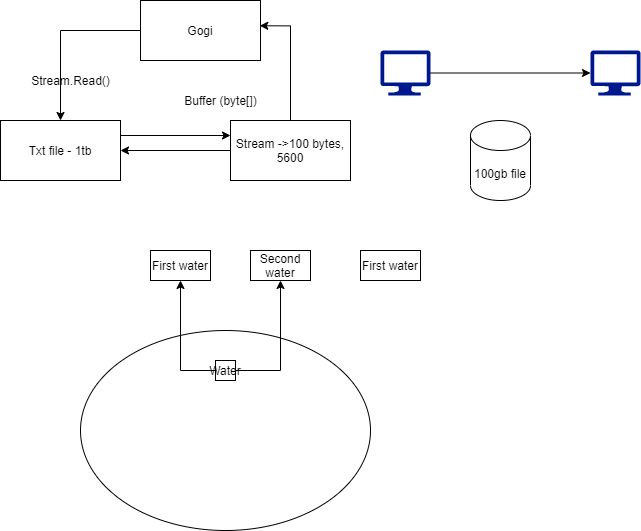

The diagram above was exported from draw.io. Its source (the exported page's mxGraphModel, read from the mxfile embedded in the PNG):
<mxGraphModel dx="2076" dy="1096" grid="1" gridSize="10" guides="1" tooltips="1" connect="1" arrows="1" fold="1" page="1" pageScale="1" pageWidth="850" pageHeight="1100" math="0" shadow="0">
  <root>
    <mxCell id="0" />
    <mxCell id="1" parent="0" />
    <mxCell id="YH7OsF6iXXZUWwu9b9Rb-6" style="edgeStyle=orthogonalEdgeStyle;rounded=0;orthogonalLoop=1;jettySize=auto;html=1;exitX=1;exitY=0.25;exitDx=0;exitDy=0;entryX=0;entryY=0.25;entryDx=0;entryDy=0;" edge="1" parent="1" source="YH7OsF6iXXZUWwu9b9Rb-1" target="YH7OsF6iXXZUWwu9b9Rb-4">
      <mxGeometry relative="1" as="geometry" />
    </mxCell>
    <mxCell id="YH7OsF6iXXZUWwu9b9Rb-1" value="Txt file - 1tb" style="rounded=0;whiteSpace=wrap;html=1;" vertex="1" parent="1">
      <mxGeometry x="190" y="300" width="120" height="60" as="geometry" />
    </mxCell>
    <mxCell id="YH7OsF6iXXZUWwu9b9Rb-3" style="edgeStyle=orthogonalEdgeStyle;rounded=0;orthogonalLoop=1;jettySize=auto;html=1;" edge="1" parent="1" source="YH7OsF6iXXZUWwu9b9Rb-2" target="YH7OsF6iXXZUWwu9b9Rb-1">
      <mxGeometry relative="1" as="geometry" />
    </mxCell>
    <mxCell id="YH7OsF6iXXZUWwu9b9Rb-2" value="Gogi" style="rounded=0;whiteSpace=wrap;html=1;" vertex="1" parent="1">
      <mxGeometry x="330" y="180" width="120" height="60" as="geometry" />
    </mxCell>
    <mxCell id="YH7OsF6iXXZUWwu9b9Rb-5" style="edgeStyle=orthogonalEdgeStyle;rounded=0;orthogonalLoop=1;jettySize=auto;html=1;entryX=1;entryY=0.5;entryDx=0;entryDy=0;" edge="1" parent="1" source="YH7OsF6iXXZUWwu9b9Rb-4" target="YH7OsF6iXXZUWwu9b9Rb-1">
      <mxGeometry relative="1" as="geometry" />
    </mxCell>
    <mxCell id="YH7OsF6iXXZUWwu9b9Rb-7" style="edgeStyle=orthogonalEdgeStyle;rounded=0;orthogonalLoop=1;jettySize=auto;html=1;entryX=0.994;entryY=0.421;entryDx=0;entryDy=0;entryPerimeter=0;" edge="1" parent="1" source="YH7OsF6iXXZUWwu9b9Rb-4" target="YH7OsF6iXXZUWwu9b9Rb-2">
      <mxGeometry relative="1" as="geometry" />
    </mxCell>
    <mxCell id="YH7OsF6iXXZUWwu9b9Rb-4" value="Stream -&amp;gt;100 bytes,&lt;br&gt;5600" style="rounded=0;whiteSpace=wrap;html=1;" vertex="1" parent="1">
      <mxGeometry x="420" y="300" width="120" height="60" as="geometry" />
    </mxCell>
    <mxCell id="YH7OsF6iXXZUWwu9b9Rb-10" style="edgeStyle=orthogonalEdgeStyle;rounded=0;orthogonalLoop=1;jettySize=auto;html=1;" edge="1" parent="1" source="YH7OsF6iXXZUWwu9b9Rb-8" target="YH7OsF6iXXZUWwu9b9Rb-9">
      <mxGeometry relative="1" as="geometry" />
    </mxCell>
    <mxCell id="YH7OsF6iXXZUWwu9b9Rb-8" value="" style="aspect=fixed;pointerEvents=1;shadow=0;dashed=0;html=1;strokeColor=none;labelPosition=center;verticalLabelPosition=bottom;verticalAlign=top;align=center;fillColor=#00188D;shape=mxgraph.azure.computer" vertex="1" parent="1">
      <mxGeometry x="570" y="230" width="50" height="45" as="geometry" />
    </mxCell>
    <mxCell id="YH7OsF6iXXZUWwu9b9Rb-9" value="" style="aspect=fixed;pointerEvents=1;shadow=0;dashed=0;html=1;strokeColor=none;labelPosition=center;verticalLabelPosition=bottom;verticalAlign=top;align=center;fillColor=#00188D;shape=mxgraph.azure.computer" vertex="1" parent="1">
      <mxGeometry x="780" y="230" width="50" height="45" as="geometry" />
    </mxCell>
    <mxCell id="YH7OsF6iXXZUWwu9b9Rb-11" value="100gb file" style="shape=cylinder3;whiteSpace=wrap;html=1;boundedLbl=1;backgroundOutline=1;size=15;" vertex="1" parent="1">
      <mxGeometry x="660" y="300" width="60" height="80" as="geometry" />
    </mxCell>
    <mxCell id="YH7OsF6iXXZUWwu9b9Rb-12" value="" style="ellipse;whiteSpace=wrap;html=1;" vertex="1" parent="1">
      <mxGeometry x="270" y="510" width="290" height="200" as="geometry" />
    </mxCell>
    <mxCell id="YH7OsF6iXXZUWwu9b9Rb-18" style="edgeStyle=orthogonalEdgeStyle;rounded=0;orthogonalLoop=1;jettySize=auto;html=1;" edge="1" parent="1" source="YH7OsF6iXXZUWwu9b9Rb-13" target="YH7OsF6iXXZUWwu9b9Rb-15">
      <mxGeometry relative="1" as="geometry" />
    </mxCell>
    <mxCell id="YH7OsF6iXXZUWwu9b9Rb-19" style="edgeStyle=orthogonalEdgeStyle;rounded=0;orthogonalLoop=1;jettySize=auto;html=1;entryX=0.5;entryY=1;entryDx=0;entryDy=0;" edge="1" parent="1" source="YH7OsF6iXXZUWwu9b9Rb-13" target="YH7OsF6iXXZUWwu9b9Rb-16">
      <mxGeometry relative="1" as="geometry" />
    </mxCell>
    <mxCell id="YH7OsF6iXXZUWwu9b9Rb-13" value="Water" style="rounded=0;whiteSpace=wrap;html=1;" vertex="1" parent="1">
      <mxGeometry x="405" y="540" width="20" height="20" as="geometry" />
    </mxCell>
    <mxCell id="YH7OsF6iXXZUWwu9b9Rb-15" value="First water" style="whiteSpace=wrap;html=1;" vertex="1" parent="1">
      <mxGeometry x="340" y="430" width="60" height="30" as="geometry" />
    </mxCell>
    <mxCell id="YH7OsF6iXXZUWwu9b9Rb-16" value="Second water" style="whiteSpace=wrap;html=1;" vertex="1" parent="1">
      <mxGeometry x="440" y="430" width="60" height="30" as="geometry" />
    </mxCell>
    <mxCell id="YH7OsF6iXXZUWwu9b9Rb-17" value="First water" style="whiteSpace=wrap;html=1;" vertex="1" parent="1">
      <mxGeometry x="550" y="430" width="60" height="30" as="geometry" />
    </mxCell>
    <mxCell id="YH7OsF6iXXZUWwu9b9Rb-20" value="Buffer (byte[])" style="text;html=1;align=center;verticalAlign=middle;resizable=0;points=[];autosize=1;" vertex="1" parent="1">
      <mxGeometry x="365" y="270" width="90" height="20" as="geometry" />
    </mxCell>
    <mxCell id="YH7OsF6iXXZUWwu9b9Rb-21" value="Stream.Read()" style="text;html=1;align=center;verticalAlign=middle;resizable=0;points=[];autosize=1;" vertex="1" parent="1">
      <mxGeometry x="215" y="250" width="90" height="20" as="geometry" />
    </mxCell>
  </root>
</mxGraphModel>